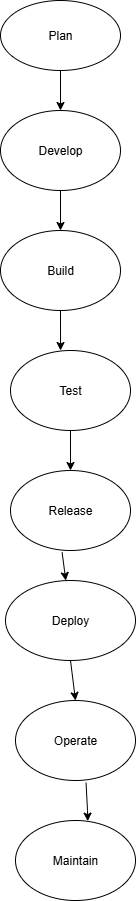

The diagram above was exported from draw.io. Its source (the exported page's mxGraphModel, read from the mxfile embedded in the PNG):
<mxGraphModel dx="1042" dy="510" grid="1" gridSize="10" guides="1" tooltips="1" connect="1" arrows="1" fold="1" page="1" pageScale="1" pageWidth="850" pageHeight="1100" math="0" shadow="0">
  <root>
    <mxCell id="0" />
    <mxCell id="1" parent="0" />
    <mxCell id="XaOuTglSxdxD4_uqxp3s-1" value="Plan" style="ellipse;whiteSpace=wrap;html=1;" vertex="1" parent="1">
      <mxGeometry x="310" y="30" width="120" height="70" as="geometry" />
    </mxCell>
    <mxCell id="XaOuTglSxdxD4_uqxp3s-12" style="edgeStyle=orthogonalEdgeStyle;rounded=0;orthogonalLoop=1;jettySize=auto;html=1;exitX=0.5;exitY=1;exitDx=0;exitDy=0;entryX=0.5;entryY=0;entryDx=0;entryDy=0;" edge="1" parent="1" source="XaOuTglSxdxD4_uqxp3s-2" target="XaOuTglSxdxD4_uqxp3s-3">
      <mxGeometry relative="1" as="geometry" />
    </mxCell>
    <mxCell id="XaOuTglSxdxD4_uqxp3s-2" value="Develop" style="ellipse;whiteSpace=wrap;html=1;" vertex="1" parent="1">
      <mxGeometry x="310" y="140" width="120" height="80" as="geometry" />
    </mxCell>
    <mxCell id="XaOuTglSxdxD4_uqxp3s-3" value="Build" style="ellipse;whiteSpace=wrap;html=1;" vertex="1" parent="1">
      <mxGeometry x="310" y="260" width="120" height="80" as="geometry" />
    </mxCell>
    <mxCell id="XaOuTglSxdxD4_uqxp3s-4" value="Test" style="ellipse;whiteSpace=wrap;html=1;" vertex="1" parent="1">
      <mxGeometry x="320" y="380" width="120" height="80" as="geometry" />
    </mxCell>
    <mxCell id="XaOuTglSxdxD4_uqxp3s-5" value="Release" style="ellipse;whiteSpace=wrap;html=1;" vertex="1" parent="1">
      <mxGeometry x="320" y="500" width="120" height="80" as="geometry" />
    </mxCell>
    <mxCell id="XaOuTglSxdxD4_uqxp3s-6" value="Deploy" style="ellipse;whiteSpace=wrap;html=1;" vertex="1" parent="1">
      <mxGeometry x="315" y="610" width="130" height="80" as="geometry" />
    </mxCell>
    <mxCell id="XaOuTglSxdxD4_uqxp3s-7" value="Operate" style="ellipse;whiteSpace=wrap;html=1;" vertex="1" parent="1">
      <mxGeometry x="325" y="730" width="120" height="80" as="geometry" />
    </mxCell>
    <mxCell id="XaOuTglSxdxD4_uqxp3s-8" value="Maintain" style="ellipse;whiteSpace=wrap;html=1;" vertex="1" parent="1">
      <mxGeometry x="325" y="850" width="120" height="80" as="geometry" />
    </mxCell>
    <mxCell id="XaOuTglSxdxD4_uqxp3s-14" style="edgeStyle=orthogonalEdgeStyle;rounded=0;orthogonalLoop=1;jettySize=auto;html=1;exitX=0.5;exitY=1;exitDx=0;exitDy=0;entryX=0.417;entryY=0;entryDx=0;entryDy=0;entryPerimeter=0;" edge="1" parent="1" source="XaOuTglSxdxD4_uqxp3s-3" target="XaOuTglSxdxD4_uqxp3s-4">
      <mxGeometry relative="1" as="geometry" />
    </mxCell>
    <mxCell id="XaOuTglSxdxD4_uqxp3s-18" value="" style="endArrow=classic;html=1;rounded=0;exitX=0.5;exitY=1;exitDx=0;exitDy=0;" edge="1" parent="1" source="XaOuTglSxdxD4_uqxp3s-4" target="XaOuTglSxdxD4_uqxp3s-5">
      <mxGeometry width="50" height="50" relative="1" as="geometry">
        <mxPoint x="430" y="420" as="sourcePoint" />
        <mxPoint x="480" y="370" as="targetPoint" />
      </mxGeometry>
    </mxCell>
    <mxCell id="XaOuTglSxdxD4_uqxp3s-19" value="" style="endArrow=classic;html=1;rounded=0;entryX=0.602;entryY=0.008;entryDx=0;entryDy=0;entryPerimeter=0;exitX=0.588;exitY=1.028;exitDx=0;exitDy=0;exitPerimeter=0;" edge="1" parent="1" source="XaOuTglSxdxD4_uqxp3s-7" target="XaOuTglSxdxD4_uqxp3s-8">
      <mxGeometry width="50" height="50" relative="1" as="geometry">
        <mxPoint x="430" y="830" as="sourcePoint" />
        <mxPoint x="480" y="780" as="targetPoint" />
        <Array as="points">
          <mxPoint x="397" y="840" />
        </Array>
      </mxGeometry>
    </mxCell>
    <mxCell id="XaOuTglSxdxD4_uqxp3s-24" value="" style="endArrow=classic;html=1;rounded=0;exitX=0.43;exitY=1.023;exitDx=0;exitDy=0;exitPerimeter=0;" edge="1" parent="1" source="XaOuTglSxdxD4_uqxp3s-5" target="XaOuTglSxdxD4_uqxp3s-6">
      <mxGeometry width="50" height="50" relative="1" as="geometry">
        <mxPoint x="430" y="720" as="sourcePoint" />
        <mxPoint x="480" y="670" as="targetPoint" />
      </mxGeometry>
    </mxCell>
    <mxCell id="XaOuTglSxdxD4_uqxp3s-25" value="" style="endArrow=classic;html=1;rounded=0;exitX=0.5;exitY=1;exitDx=0;exitDy=0;entryX=0.5;entryY=0;entryDx=0;entryDy=0;" edge="1" parent="1" source="XaOuTglSxdxD4_uqxp3s-6" target="XaOuTglSxdxD4_uqxp3s-7">
      <mxGeometry width="50" height="50" relative="1" as="geometry">
        <mxPoint x="420" y="750" as="sourcePoint" />
        <mxPoint x="470" y="700" as="targetPoint" />
      </mxGeometry>
    </mxCell>
    <mxCell id="XaOuTglSxdxD4_uqxp3s-26" value="" style="endArrow=classic;html=1;rounded=0;exitX=0.5;exitY=1;exitDx=0;exitDy=0;entryX=0.5;entryY=0;entryDx=0;entryDy=0;" edge="1" parent="1" source="XaOuTglSxdxD4_uqxp3s-1" target="XaOuTglSxdxD4_uqxp3s-2">
      <mxGeometry width="50" height="50" relative="1" as="geometry">
        <mxPoint x="420" y="190" as="sourcePoint" />
        <mxPoint x="470" y="140" as="targetPoint" />
      </mxGeometry>
    </mxCell>
  </root>
</mxGraphModel>